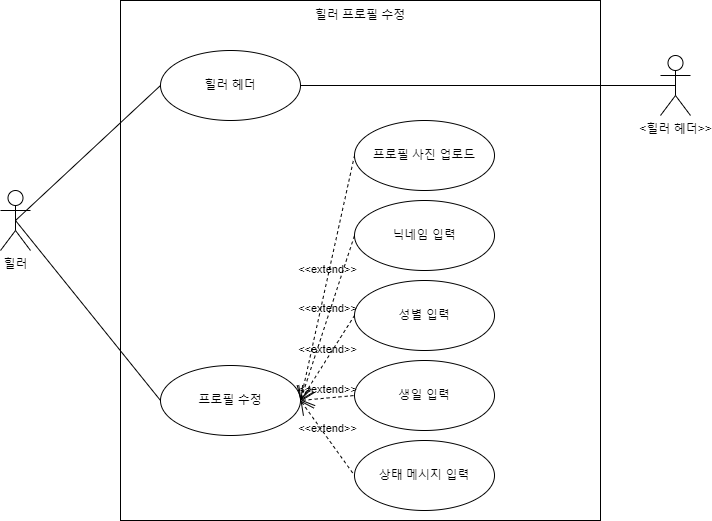

The diagram above was exported from draw.io. Its source (the exported page's mxGraphModel, read from the mxfile embedded in the PNG):
<mxGraphModel dx="1100" dy="1030" grid="1" gridSize="10" guides="1" tooltips="1" connect="1" arrows="1" fold="1" page="1" pageScale="1" pageWidth="827" pageHeight="1169" math="0" shadow="0">
  <root>
    <mxCell id="0" />
    <mxCell id="1" parent="0" />
    <mxCell id="JGuy4Ttp4YFfjloSwJkY-1" value="힐러" style="shape=umlActor;verticalLabelPosition=bottom;verticalAlign=top;html=1;outlineConnect=0;" vertex="1" parent="1">
      <mxGeometry x="60" y="340" width="30" height="60" as="geometry" />
    </mxCell>
    <mxCell id="JGuy4Ttp4YFfjloSwJkY-2" value="" style="rounded=0;whiteSpace=wrap;html=1;" vertex="1" parent="1">
      <mxGeometry x="180" y="150" width="480" height="520" as="geometry" />
    </mxCell>
    <mxCell id="JGuy4Ttp4YFfjloSwJkY-3" value="힐러 프로필 수정" style="text;html=1;strokeColor=none;fillColor=none;align=center;verticalAlign=middle;whiteSpace=wrap;rounded=0;" vertex="1" parent="1">
      <mxGeometry x="372" y="150" width="96" height="30" as="geometry" />
    </mxCell>
    <mxCell id="JGuy4Ttp4YFfjloSwJkY-4" value="힐러 헤더" style="ellipse;whiteSpace=wrap;html=1;" vertex="1" parent="1">
      <mxGeometry x="220" y="200" width="140" height="70" as="geometry" />
    </mxCell>
    <mxCell id="JGuy4Ttp4YFfjloSwJkY-5" value="프로필 수정" style="ellipse;whiteSpace=wrap;html=1;" vertex="1" parent="1">
      <mxGeometry x="220" y="515" width="140" height="70" as="geometry" />
    </mxCell>
    <mxCell id="JGuy4Ttp4YFfjloSwJkY-6" value="프로필 사진 업로드" style="ellipse;whiteSpace=wrap;html=1;" vertex="1" parent="1">
      <mxGeometry x="414" y="270" width="140" height="70" as="geometry" />
    </mxCell>
    <mxCell id="JGuy4Ttp4YFfjloSwJkY-7" value="닉네임 입력" style="ellipse;whiteSpace=wrap;html=1;" vertex="1" parent="1">
      <mxGeometry x="414" y="350" width="140" height="70" as="geometry" />
    </mxCell>
    <mxCell id="JGuy4Ttp4YFfjloSwJkY-8" value="성별 입력" style="ellipse;whiteSpace=wrap;html=1;" vertex="1" parent="1">
      <mxGeometry x="414" y="430" width="140" height="70" as="geometry" />
    </mxCell>
    <mxCell id="JGuy4Ttp4YFfjloSwJkY-9" value="생일 입력" style="ellipse;whiteSpace=wrap;html=1;" vertex="1" parent="1">
      <mxGeometry x="414" y="510" width="140" height="70" as="geometry" />
    </mxCell>
    <mxCell id="JGuy4Ttp4YFfjloSwJkY-10" value="상태 메시지 입력" style="ellipse;whiteSpace=wrap;html=1;" vertex="1" parent="1">
      <mxGeometry x="414" y="590" width="140" height="70" as="geometry" />
    </mxCell>
    <mxCell id="JGuy4Ttp4YFfjloSwJkY-11" value="" style="endArrow=none;html=1;rounded=0;exitX=0.5;exitY=0.5;exitDx=0;exitDy=0;exitPerimeter=0;entryX=0;entryY=0.5;entryDx=0;entryDy=0;" edge="1" parent="1" source="JGuy4Ttp4YFfjloSwJkY-1" target="JGuy4Ttp4YFfjloSwJkY-4">
      <mxGeometry width="50" height="50" relative="1" as="geometry">
        <mxPoint x="390" y="550" as="sourcePoint" />
        <mxPoint x="440" y="500" as="targetPoint" />
      </mxGeometry>
    </mxCell>
    <mxCell id="JGuy4Ttp4YFfjloSwJkY-12" value="" style="endArrow=none;html=1;rounded=0;exitX=0.5;exitY=0.5;exitDx=0;exitDy=0;exitPerimeter=0;entryX=0;entryY=0.5;entryDx=0;entryDy=0;" edge="1" parent="1" source="JGuy4Ttp4YFfjloSwJkY-1" target="JGuy4Ttp4YFfjloSwJkY-5">
      <mxGeometry width="50" height="50" relative="1" as="geometry">
        <mxPoint x="85" y="380" as="sourcePoint" />
        <mxPoint x="230" y="245" as="targetPoint" />
      </mxGeometry>
    </mxCell>
    <mxCell id="JGuy4Ttp4YFfjloSwJkY-13" value="&amp;lt;힐러 헤더&amp;gt;&amp;gt;" style="shape=umlActor;html=1;verticalLabelPosition=bottom;verticalAlign=top;align=center;" vertex="1" parent="1">
      <mxGeometry x="720" y="205" width="30" height="60" as="geometry" />
    </mxCell>
    <mxCell id="JGuy4Ttp4YFfjloSwJkY-14" value="" style="endArrow=none;html=1;rounded=0;exitX=1;exitY=0.5;exitDx=0;exitDy=0;entryX=0.5;entryY=0.5;entryDx=0;entryDy=0;entryPerimeter=0;" edge="1" parent="1" source="JGuy4Ttp4YFfjloSwJkY-4" target="JGuy4Ttp4YFfjloSwJkY-13">
      <mxGeometry width="50" height="50" relative="1" as="geometry">
        <mxPoint x="85" y="380" as="sourcePoint" />
        <mxPoint x="230" y="245" as="targetPoint" />
      </mxGeometry>
    </mxCell>
    <mxCell id="JGuy4Ttp4YFfjloSwJkY-15" value="&amp;lt;&amp;lt;extend&amp;gt;&amp;gt;" style="edgeStyle=none;html=1;startArrow=open;endArrow=none;startSize=12;verticalAlign=bottom;dashed=1;labelBackgroundColor=none;rounded=0;entryX=0;entryY=0.5;entryDx=0;entryDy=0;exitX=1;exitY=0.5;exitDx=0;exitDy=0;" edge="1" parent="1" source="JGuy4Ttp4YFfjloSwJkY-5" target="JGuy4Ttp4YFfjloSwJkY-6">
      <mxGeometry width="160" relative="1" as="geometry">
        <mxPoint x="330" y="530" as="sourcePoint" />
        <mxPoint x="490" y="530" as="targetPoint" />
      </mxGeometry>
    </mxCell>
    <mxCell id="JGuy4Ttp4YFfjloSwJkY-16" value="&amp;lt;&amp;lt;extend&amp;gt;&amp;gt;" style="edgeStyle=none;html=1;startArrow=open;endArrow=none;startSize=12;verticalAlign=bottom;dashed=1;labelBackgroundColor=none;rounded=0;entryX=0;entryY=0.5;entryDx=0;entryDy=0;exitX=1;exitY=0.5;exitDx=0;exitDy=0;" edge="1" parent="1" source="JGuy4Ttp4YFfjloSwJkY-5" target="JGuy4Ttp4YFfjloSwJkY-7">
      <mxGeometry width="160" relative="1" as="geometry">
        <mxPoint x="370" y="560" as="sourcePoint" />
        <mxPoint x="424" y="315" as="targetPoint" />
      </mxGeometry>
    </mxCell>
    <mxCell id="JGuy4Ttp4YFfjloSwJkY-17" value="&amp;lt;&amp;lt;extend&amp;gt;&amp;gt;" style="edgeStyle=none;html=1;startArrow=open;endArrow=none;startSize=12;verticalAlign=bottom;dashed=1;labelBackgroundColor=none;rounded=0;entryX=0;entryY=0.5;entryDx=0;entryDy=0;exitX=1;exitY=0.5;exitDx=0;exitDy=0;" edge="1" parent="1" source="JGuy4Ttp4YFfjloSwJkY-5" target="JGuy4Ttp4YFfjloSwJkY-8">
      <mxGeometry width="160" relative="1" as="geometry">
        <mxPoint x="370" y="560" as="sourcePoint" />
        <mxPoint x="424" y="395" as="targetPoint" />
      </mxGeometry>
    </mxCell>
    <mxCell id="JGuy4Ttp4YFfjloSwJkY-18" value="&amp;lt;&amp;lt;extend&amp;gt;&amp;gt;" style="edgeStyle=none;html=1;startArrow=open;endArrow=none;startSize=12;verticalAlign=bottom;dashed=1;labelBackgroundColor=none;rounded=0;entryX=0;entryY=0.5;entryDx=0;entryDy=0;exitX=1;exitY=0.5;exitDx=0;exitDy=0;" edge="1" parent="1" source="JGuy4Ttp4YFfjloSwJkY-5" target="JGuy4Ttp4YFfjloSwJkY-9">
      <mxGeometry width="160" relative="1" as="geometry">
        <mxPoint x="370" y="560" as="sourcePoint" />
        <mxPoint x="424" y="475" as="targetPoint" />
      </mxGeometry>
    </mxCell>
    <mxCell id="JGuy4Ttp4YFfjloSwJkY-19" value="&amp;lt;&amp;lt;extend&amp;gt;&amp;gt;" style="edgeStyle=none;html=1;startArrow=open;endArrow=none;startSize=12;verticalAlign=bottom;dashed=1;labelBackgroundColor=none;rounded=0;entryX=0;entryY=0.5;entryDx=0;entryDy=0;exitX=1;exitY=0.5;exitDx=0;exitDy=0;" edge="1" parent="1" source="JGuy4Ttp4YFfjloSwJkY-5" target="JGuy4Ttp4YFfjloSwJkY-10">
      <mxGeometry width="160" relative="1" as="geometry">
        <mxPoint x="370" y="560" as="sourcePoint" />
        <mxPoint x="424" y="555" as="targetPoint" />
      </mxGeometry>
    </mxCell>
  </root>
</mxGraphModel>